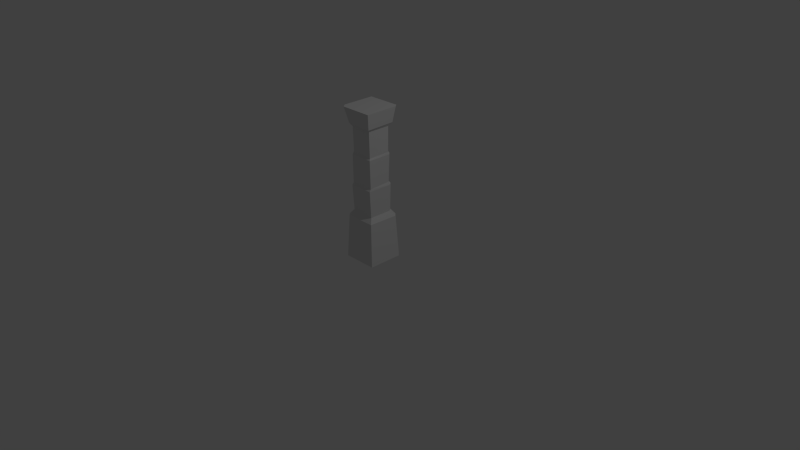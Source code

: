 # Source: column.blend  (saved by Blender 2.67.0; exported with 4.5.12 LTS)
import bpy
from mathutils import Matrix  # noqa: F401  (used for matrix-valued properties, if any)

bpy.ops.wm.read_factory_settings(use_empty=True)
scene = bpy.context.scene
scene.name = 'Scene'

# ---- collections
col_collection_1 = bpy.data.collections.new('Collection 1'); scene.collection.children.link(col_collection_1)

# ---- materials (node trees are filled in below, after node groups)
mat_material = bpy.data.materials.new('Material')
mat_material.alpha_threshold = 0.0
mat_material.use_transparent_shadow = False
mat_material.roughness = 0.5
mat_material.line_color = (0.0, 0.0, 0.0, 1.0)

# ---- material node trees

# ---- world
world_world = bpy.data.worlds.new('World'); scene.world = world_world
world_world.color = (0.05088, 0.05088, 0.05088)
world_world.use_sun_shadow = False
world_world.sun_shadow_jitter_overblur = 0.0
world_world.cycles.sampling_method = 'MANUAL'
world_world.cycles.sample_map_resolution = 256

# ---- cameras
cam_camera = bpy.data.cameras.new('Camera')
cam_camera.clip_end = 100.0
cam_camera.lens = 35.0
cam_camera.sensor_width = 32.0
cam_camera.sensor_height = 18.0
cam_camera.ortho_scale = 7.314
cam_camera.dof.focus_distance = 0.0
cam_camera.dof.aperture_fstop = 128.0

# ---- lights
light_lamp = bpy.data.lights.new('Lamp', 'POINT')
light_lamp.transmission_factor = 0.0
light_lamp.cutoff_distance = 30.0
light_lamp.energy = 100.0
light_lamp.shadow_buffer_clip_start = 1.001
light_lamp.shadow_soft_size = 0.1
light_lamp.shadow_maximum_resolution = 0.006
light_lamp.use_absolute_resolution = True
light_lamp.cycles.use_multiple_importance_sampling = False

# ---- meshes
me_cube = bpy.data.meshes.new('Cube')
me_cube.from_pydata([(1.048, 1.317, -1.002), (1.317, -1.317, -1.002), (-1.072, -1.317, -1.002), (-1.317, 1.317, -1.002), (0.9042, 1.188, 1.993), (1.173, -1.173, 2.043), (-0.9282, -1.173, 2.041), (-1.166, 1.176, 2.004), (0.7222, 0.9069, 2.366), (0.9069, -0.9069, 2.366), (-0.7445, -0.8796, 2.389), (-0.9069, 0.9069, 2.366), (0.7732, 0.9306, 4.252), (0.9331, -0.9973, 4.252), (-0.7339, -0.9973, 4.252), (-0.9335, 0.9335, 4.252), (0.6997, 0.8571, 8.298), (0.9011, -0.8785, 4.402), (-0.8241, 0.8424, 4.444), (0.6854, 0.8474, 4.408), (-0.7044, -0.9044, 4.408), (0.7441, 0.9015, 6.371), (0.9044, -0.9044, 6.371), (-0.7044, -0.9044, 6.371), (-0.9044, 0.9044, 6.371), (0.6998, 0.8146, 6.535), (0.829, -0.8212, 6.478), (-0.8742, 0.7649, 6.589), (0.8651, 1.08, 8.539), (-0.6373, -0.8158, 6.511), (-0.9069, -0.7273, 2.366), (0.86, -0.86, 8.298), (-0.66, -0.86, 8.298), (-0.86, 0.86, 8.298), (0.86, 0.723, 8.298), (1.031, 0.932, 8.543), (1.08, -1.08, 8.515), (-0.7875, -1.02, 8.542), (-1.08, 1.08, 8.515), (1.223, 1.033, 9.62), (1.264, -1.264, 9.619), (-0.997, -1.243, 9.62), (-1.264, 1.264, 9.619), (-0.86, -0.69, 8.298), (0.9044, 0.6853, 6.371), (0.9335, 0.659, 4.252), (0.8584, 0.6856, 6.532), (1.039, 1.264, 9.619), (-1.317, -0.9973, -1.002), (0.8478, 0.6781, 4.445), (0.9069, 0.6818, 2.366), (-0.9044, -0.6857, 6.371), (1.173, 0.9231, 1.999), (1.317, 1.045, -1.002), (-0.9335, -0.7467, 4.252), (-0.8417, -0.6724, 6.519), (-1.172, -0.9034, 2.036), (-0.8384, -0.7048, 4.412), (-1.057, -0.8134, 8.539), (-1.241, -0.9478, 9.619), (1.317, -0.1359, -1.002), (-0.1344, 1.317, -1.002), (0.1224, -1.317, -1.002), (-1.317, 0.16, -1.002), (1.173, -0.125, 2.021), (-0.1311, 1.182, 1.999), (0.1224, -1.173, 2.042), (-1.169, 0.1361, 2.02), (-1.242, 1.246, 0.5007), (0.9763, 1.253, 0.4954), (1.245, -1.245, 0.5203), (-1.0, -1.245, 0.519), (-0.09238, 0.9069, 2.366), (0.0812, -0.8933, 2.377), (-0.9069, 0.0898, 2.366), (0.9333, -0.1692, 4.252), (-0.08014, 0.932, 4.252), (0.09957, -0.9973, 4.252), (-0.9335, 0.09339, 4.252), (0.952, 1.172, 9.079), (0.9027, -0.8914, 5.386), (0.09835, -0.8914, 4.405), (0.9044, -0.1095, 6.371), (-0.08014, 0.9029, 6.371), (0.1, -0.9044, 6.371), (-0.9044, 0.1094, 6.371), (0.8744, -0.1002, 4.424), (0.7148, 0.8744, 5.389), (0.92, -0.9521, 3.309), (-0.7044, -0.9044, 5.389), (0.8437, -0.0678, 6.505), (-0.08722, 0.7897, 6.562), (0.6998, 0.8358, 7.417), (-0.08014, 0.8586, 8.298), (0.1, -0.86, 8.298), (-0.86, 0.08502, 8.298), (-0.6487, -0.8379, 7.405), (-0.8643, 0.8734, 5.408), (-0.8313, 0.0688, 4.428), (1.056, -0.07398, 8.529), (-0.1074, 1.08, 8.527), (0.1462, -1.05, 8.529), (-1.069, 0.1333, 8.527), (-0.06937, 0.8449, 4.426), (1.244, -0.1155, 9.619), (-0.1125, 1.264, 9.619), (0.1334, -1.253, 9.619), (-1.252, 0.158, 9.619), (-1.172, 1.172, 9.067), (1.127, 0.9824, 9.081), (1.172, -1.172, 9.067), (-0.8923, -1.132, 9.081), (0.8592, 0.7043, 7.415), (0.86, -0.06849, 8.298), (0.8761, 0.6817, 5.408), (0.9202, 0.6704, 3.309), (0.7477, 0.9188, 3.309), (1.245, 0.9843, 0.4982), (0.9069, -0.1126, 2.366), (-0.9202, -0.737, 3.309), (-1.245, -0.9503, 0.5169), (-0.7392, -0.9385, 3.321), (-0.9202, 0.9202, 3.309), (-0.8714, -0.6953, 5.391), (-0.8509, -0.6812, 7.409), (-1.149, -0.8806, 9.079), (-0.858, 0.04626, 6.554), (-0.8671, 0.8124, 7.444), (0.09584, -0.8185, 6.494), (0.8445, -0.8406, 7.388), (-0.1328, 1.25, 0.498), (0.1224, -1.245, 0.5197), (1.245, -0.1305, 0.5092), (-1.243, 0.148, 0.5088), (0.09039, -0.9453, 3.315), (-0.8678, 0.08908, 5.399), (-0.11, 1.172, 9.073), (0.1398, -1.152, 9.074), (1.15, -0.09476, 9.074), (-0.07475, 0.8739, 5.398), (-0.9202, 0.0916, 3.309), (-0.08626, 0.9195, 3.309), (0.8894, -0.1049, 5.397), (0.09918, -0.8979, 5.388), (-1.16, 0.1456, 9.073), (0.9201, -0.1409, 3.309), (-0.08368, 0.8241, 7.43), (-0.859, 0.06564, 7.426), (0.09793, -0.8392, 7.396), (0.8519, -0.06815, 7.402)], [], [(130, 68, 7, 65), (65, 7, 11, 72), (131, 70, 5, 66), (120, 71, 6, 56), (132, 117, 52, 64), (66, 5, 9, 73), (56, 6, 10, 30), (34, 16, 28, 35), (119, 121, 14, 54), (14, 17, 81, 20), (23, 84, 22, 26), (17, 45, 49, 86), (109, 79, 47, 39), (83, 24, 27, 91), (123, 89, 23, 51), (133, 120, 56, 67), (54, 14, 20, 57), (82, 44, 46, 90), (124, 96, 32, 43), (134, 88, 13, 77), (18, 54, 57, 98), (135, 123, 51, 85), (67, 56, 30, 74), (13, 75, 45, 17), (24, 85, 51, 27), (113, 34, 35, 99), (112, 92, 16, 34), (136, 108, 42, 105), (51, 23, 29, 55), (12, 18, 103, 19), (94, 31, 36, 101), (39, 47, 105, 42, 107, 59, 41, 106, 40, 104), (137, 110, 40, 106), (125, 111, 41, 59), (138, 109, 39, 104), (93, 33, 38, 100), (12, 76, 15, 18), (114, 87, 21, 44), (44, 21, 25, 46), (139, 97, 24, 83), (45, 12, 19, 49), (61, 63, 3), (115, 116, 12, 45), (62, 60, 1), (117, 69, 4, 52), (95, 43, 58, 102), (140, 119, 54, 78), (64, 52, 50, 118), (52, 4, 8, 50), (48, 0, 53, 2), (141, 122, 15, 76), (142, 114, 44, 82), (43, 32, 37, 58), (15, 78, 54, 18), (143, 80, 22, 84), (144, 125, 59, 107), (145, 115, 45, 75), (14, 77, 13, 17), (146, 127, 33, 93), (27, 51, 55, 126), (147, 124, 43, 95), (23, 26, 128, 29), (148, 129, 31, 94), (149, 112, 34, 113), (69, 130, 65, 4), (0, 61, 130, 69), (61, 3, 68, 130), (4, 65, 72, 8), (71, 131, 66, 6), (2, 62, 131, 71), (62, 1, 70, 131), (48, 2, 71, 120), (70, 132, 64, 5), (1, 60, 132, 70), (60, 53, 117, 132), (6, 66, 73, 10), (30, 10, 121, 119), (35, 28, 79, 109), (21, 83, 91, 25), (57, 20, 89, 123), (68, 133, 67, 7), (3, 63, 133, 68), (63, 48, 120, 133), (22, 82, 90, 26), (55, 29, 96, 124), (121, 134, 77, 14), (10, 73, 134, 121), (73, 9, 88, 134), (97, 135, 85, 24), (18, 98, 135, 97), (98, 57, 123, 135), (7, 67, 74, 11), (31, 113, 99, 36), (46, 25, 92, 112), (79, 136, 105, 47), (28, 100, 136, 79), (100, 38, 108, 136), (32, 94, 101, 37), (111, 137, 106, 41), (37, 101, 137, 111), (101, 36, 110, 137), (58, 37, 111, 125), (110, 138, 104, 40), (36, 99, 138, 110), (99, 35, 109, 138), (16, 93, 100, 28), (49, 19, 87, 114), (87, 139, 83, 21), (19, 103, 139, 87), (103, 18, 97, 139), (0, 48, 63, 61), (50, 8, 116, 115), (2, 53, 60, 62), (53, 0, 69, 117), (33, 95, 102, 38), (122, 140, 78, 15), (11, 74, 140, 122), (74, 30, 119, 140), (5, 64, 118, 9), (116, 141, 76, 12), (8, 72, 141, 116), (72, 11, 122, 141), (80, 142, 82, 22), (17, 86, 142, 80), (86, 49, 114, 142), (89, 143, 84, 23), (20, 81, 143, 89), (81, 17, 80, 143), (108, 144, 107, 42), (38, 102, 144, 108), (102, 58, 125, 144), (88, 145, 75, 13), (9, 118, 145, 88), (118, 50, 115, 145), (92, 146, 93, 16), (25, 91, 146, 92), (91, 27, 127, 146), (127, 147, 95, 33), (27, 126, 147, 127), (126, 55, 124, 147), (96, 148, 94, 32), (29, 128, 148, 96), (128, 26, 129, 148), (129, 149, 113, 31), (26, 90, 149, 129), (90, 46, 112, 149)])
_uv = me_cube.uv_layers.new(name='UVMap')
_uv.uv.foreach_set('vector', [0.6881, 0.1618, 0.7696, 0.1618, 0.7644, 0.2719, 0.6884, 0.2717, 0.6884, 0.2717, 0.7644, 0.2719, 0.7455, 0.2977, 0.6857, 0.2979, 0.5069, 0.1635, 0.5894, 0.1638, 0.5838, 0.2755, 0.5066, 0.2751, 0.1992, 0.1637, 0.221, 0.1631, 0.2161, 0.2746, 0.1961, 0.275, 0.3134, 0.1629, 0.3953, 0.1618, 0.3912, 0.2719, 0.3142, 0.2738, 0.5066, 0.2751, 0.5838, 0.2755, 0.5641, 0.3013, 0.5035, 0.3021, 0.7924, 0.5243, 0.7924, 0.4976, 0.8169, 0.5045, 0.8155, 0.5208, 0.8087, 0.5697, 0.7934, 0.5696, 0.7924, 0.5492, 0.8087, 0.5499, 0.1843, 0.3677, 0.1992, 0.368, 0.2038, 0.4363, 0.1852, 0.437, 0.4432, 0.4377, 0.5632, 0.45, 0.5043, 0.4499, 0.4453, 0.4498, 0.4449, 0.593, 0.504, 0.5931, 0.563, 0.5933, 0.5575, 0.6019, 0.2595, 0.4501, 0.3724, 0.4384, 0.3738, 0.4532, 0.3166, 0.4516, 0.3971, 0.7893, 0.4111, 0.7905, 0.418, 0.8292, 0.4009, 0.8278, 0.6857, 0.5918, 0.7462, 0.5916, 0.7441, 0.6073, 0.6863, 0.6055, 0.1818, 0.5204, 0.1972, 0.5197, 0.1974, 0.5917, 0.1813, 0.5924, 0.1185, 0.1633, 0.1992, 0.1637, 0.1961, 0.275, 0.1198, 0.274, 0.1852, 0.437, 0.2038, 0.4363, 0.197, 0.4477, 0.1823, 0.4484, 0.3164, 0.5935, 0.3748, 0.5933, 0.3748, 0.6054, 0.3195, 0.6038, 0.4339, 0.6706, 0.4487, 0.6689, 0.4477, 0.7339, 0.433, 0.7354, 0.5039, 0.37, 0.5649, 0.3697, 0.5656, 0.438, 0.5044, 0.4379, 0.06863, 0.4511, 0.1852, 0.437, 0.1823, 0.4484, 0.1254, 0.4497, 0.1242, 0.5211, 0.1818, 0.5204, 0.1813, 0.5924, 0.1229, 0.5925, 0.1198, 0.274, 0.1961, 0.275, 0.1834, 0.2985, 0.1234, 0.2986, 0.2507, 0.4389, 0.3115, 0.4387, 0.3724, 0.4384, 0.2595, 0.4501, 0.06446, 0.5927, 0.1229, 0.5925, 0.1813, 0.5924, 0.07478, 0.6086, 0.3199, 0.7346, 0.378, 0.7344, 0.3933, 0.7508, 0.3194, 0.7498, 0.617, 0.668, 0.6287, 0.6685, 0.6289, 0.7333, 0.6171, 0.7329, 0.6884, 0.7909, 0.7664, 0.7903, 0.7733, 0.831, 0.6887, 0.8313, 0.4302, 0.5949, 0.4449, 0.593, 0.4498, 0.604, 0.4348, 0.6058, 0.6225, 0.4366, 0.7399, 0.4501, 0.6845, 0.4489, 0.629, 0.4478, 0.5035, 0.7341, 0.5594, 0.7342, 0.5755, 0.7482, 0.5069, 0.7492, 0.9653, 0.4205, 0.9519, 0.4376, 0.8674, 0.4383, 0.7828, 0.4391, 0.7829, 0.3579, 0.783, 0.2766, 0.8007, 0.2548, 0.8837, 0.2533, 0.9668, 0.2517, 0.966, 0.3361, 0.5063, 0.788, 0.5821, 0.7876, 0.5887, 0.827, 0.5057, 0.8269, 0.196, 0.7919, 0.2146, 0.7912, 0.2228, 0.831, 0.201, 0.8318, 0.318, 0.7889, 0.3971, 0.7893, 0.4009, 0.8278, 0.3166, 0.8279, 0.6861, 0.7331, 0.7434, 0.733, 0.7596, 0.7495, 0.6881, 0.7506, 0.6225, 0.4366, 0.6852, 0.4364, 0.7479, 0.4362, 0.7399, 0.4501, 0.3743, 0.5233, 0.3885, 0.5232, 0.3907, 0.5946, 0.3748, 0.5933, 0.3748, 0.5933, 0.3907, 0.5946, 0.3844, 0.607, 0.3748, 0.6054, 0.6851, 0.5203, 0.7431, 0.5208, 0.7462, 0.5916, 0.6857, 0.5918, 0.3724, 0.4384, 0.3924, 0.4397, 0.3863, 0.4518, 0.3738, 0.4532, 0.8894, 0.2515, 0.9765, 0.1667, 0.9763, 0.2517, 0.373, 0.3697, 0.3913, 0.371, 0.3924, 0.4397, 0.3724, 0.4384, 0.8711, 0.05789, 0.7831, 0.1444, 0.7833, 0.05762, 0.3953, 0.1618, 0.4151, 0.1637, 0.4107, 0.2736, 0.3912, 0.2719, 0.1251, 0.7339, 0.182, 0.7337, 0.191, 0.7519, 0.1215, 0.7513, 0.1235, 0.3679, 0.1843, 0.3677, 0.1852, 0.437, 0.1235, 0.4371, 0.3142, 0.2738, 0.3912, 0.2719, 0.3736, 0.301, 0.3153, 0.3012, 0.8187, 0.4698, 0.8187, 0.4976, 0.7946, 0.4925, 0.7924, 0.4713, 0.9768, 0.08172, 0.8025, 0.2512, 0.7828, 0.2312, 0.9589, 0.05816, 0.6854, 0.3671, 0.7467, 0.367, 0.7479, 0.4362, 0.6852, 0.4364, 0.3165, 0.5226, 0.3743, 0.5233, 0.3748, 0.5933, 0.3164, 0.5935, 0.7924, 0.5436, 0.793, 0.5243, 0.8081, 0.5243, 0.8085, 0.5492, 0.06183, 0.4373, 0.1235, 0.4371, 0.1852, 0.437, 0.06863, 0.4511, 0.5041, 0.5215, 0.5631, 0.5217, 0.563, 0.5933, 0.504, 0.5931, 0.1206, 0.7917, 0.196, 0.7919, 0.201, 0.8318, 0.1198, 0.832, 0.3134, 0.3699, 0.373, 0.3697, 0.3724, 0.4384, 0.3115, 0.4387, 0.4432, 0.4377, 0.5044, 0.4379, 0.5656, 0.438, 0.5632, 0.45, 0.6862, 0.6693, 0.7438, 0.6701, 0.7434, 0.733, 0.6861, 0.7331, 0.07478, 0.6086, 0.1813, 0.5924, 0.1803, 0.6031, 0.1276, 0.6059, 0.1263, 0.6699, 0.1812, 0.6684, 0.182, 0.7337, 0.1251, 0.7339, 0.4449, 0.593, 0.5575, 0.6019, 0.5036, 0.6029, 0.4498, 0.604, 0.5036, 0.6685, 0.5584, 0.6681, 0.5594, 0.7342, 0.5035, 0.7341, 0.3197, 0.6692, 0.3764, 0.6699, 0.378, 0.7344, 0.3199, 0.7346, 0.6067, 0.1619, 0.6881, 0.1618, 0.6884, 0.2717, 0.6123, 0.2716, 0.601, 0.05213, 0.6879, 0.05188, 0.6881, 0.1618, 0.6067, 0.1619, 0.6879, 0.05188, 0.7748, 0.05162, 0.7696, 0.1618, 0.6881, 0.1618, 0.6123, 0.2716, 0.6884, 0.2717, 0.6857, 0.2979, 0.6259, 0.298, 0.4245, 0.1632, 0.5069, 0.1635, 0.5066, 0.2751, 0.4294, 0.2748, 0.4195, 0.05162, 0.5073, 0.05189, 0.5069, 0.1635, 0.4245, 0.1632, 0.5073, 0.05189, 0.595, 0.05216, 0.5894, 0.1638, 0.5069, 0.1635, 0.2022, 0.05242, 0.2259, 0.05162, 0.221, 0.1631, 0.1992, 0.1637, 0.2315, 0.164, 0.3134, 0.1629, 0.3142, 0.2738, 0.2372, 0.2757, 0.2259, 0.05224, 0.3127, 0.05193, 0.3134, 0.1629, 0.2315, 0.164, 0.3127, 0.05193, 0.3994, 0.05162, 0.3953, 0.1618, 0.3134, 0.1629, 0.4294, 0.2748, 0.5066, 0.2751, 0.5035, 0.3021, 0.4428, 0.3029, 0.1834, 0.2985, 0.1947, 0.2996, 0.1992, 0.368, 0.1843, 0.3677, 0.3933, 0.7508, 0.4043, 0.7518, 0.4111, 0.7905, 0.3971, 0.7893, 0.6251, 0.592, 0.6857, 0.5918, 0.6863, 0.6055, 0.6285, 0.6037, 0.1823, 0.4484, 0.197, 0.4477, 0.1972, 0.5197, 0.1818, 0.5204, 0.03781, 0.163, 0.1185, 0.1633, 0.1198, 0.274, 0.0434, 0.2731, 0.03222, 0.05289, 0.1172, 0.05265, 0.1185, 0.1633, 0.03781, 0.163, 0.1172, 0.05265, 0.2022, 0.05242, 0.1992, 0.1637, 0.1185, 0.1633, 0.258, 0.5937, 0.3164, 0.5935, 0.3195, 0.6038, 0.2642, 0.6022, 0.4348, 0.6058, 0.4498, 0.604, 0.4487, 0.6689, 0.4339, 0.6706, 0.443, 0.3703, 0.5039, 0.37, 0.5044, 0.4379, 0.4432, 0.4377, 0.4428, 0.3029, 0.5035, 0.3021, 0.5039, 0.37, 0.443, 0.3703, 0.5035, 0.3021, 0.5641, 0.3013, 0.5649, 0.3697, 0.5039, 0.37, 0.06654, 0.5219, 0.1242, 0.5211, 0.1229, 0.5925, 0.06446, 0.5927, 0.06863, 0.4511, 0.1254, 0.4497, 0.1242, 0.5211, 0.06654, 0.5219, 0.1254, 0.4497, 0.1823, 0.4484, 0.1818, 0.5204, 0.1242, 0.5211, 0.0434, 0.2731, 0.1198, 0.274, 0.1234, 0.2986, 0.06337, 0.2988, 0.2617, 0.7348, 0.3199, 0.7346, 0.3194, 0.7498, 0.2455, 0.7489, 0.6168, 0.6031, 0.6285, 0.6037, 0.6287, 0.6685, 0.617, 0.668, 0.6104, 0.7916, 0.6884, 0.7909, 0.6887, 0.8313, 0.6041, 0.8315, 0.6167, 0.7517, 0.6881, 0.7506, 0.6884, 0.7909, 0.6104, 0.7916, 0.6881, 0.7506, 0.7596, 0.7495, 0.7664, 0.7903, 0.6884, 0.7909, 0.4477, 0.7339, 0.5035, 0.7341, 0.5069, 0.7492, 0.4383, 0.7502, 0.4305, 0.7885, 0.5063, 0.788, 0.5057, 0.8269, 0.4227, 0.8267, 0.4383, 0.7502, 0.5069, 0.7492, 0.5063, 0.788, 0.4305, 0.7885, 0.5069, 0.7492, 0.5755, 0.7482, 0.5821, 0.7876, 0.5063, 0.788, 0.191, 0.7519, 0.2064, 0.7513, 0.2146, 0.7912, 0.196, 0.7919, 0.2389, 0.7885, 0.318, 0.7889, 0.3166, 0.8279, 0.2322, 0.828, 0.2455, 0.7489, 0.3194, 0.7498, 0.318, 0.7889, 0.2389, 0.7885, 0.3194, 0.7498, 0.3933, 0.7508, 0.3971, 0.7893, 0.318, 0.7889, 0.6289, 0.7333, 0.6861, 0.7331, 0.6881, 0.7506, 0.6167, 0.7517, 0.3738, 0.4532, 0.3863, 0.4518, 0.3885, 0.5232, 0.3743, 0.5233, 0.6271, 0.5199, 0.6851, 0.5203, 0.6857, 0.5918, 0.6251, 0.592, 0.629, 0.4478, 0.6845, 0.4489, 0.6851, 0.5203, 0.6271, 0.5199, 0.6845, 0.4489, 0.7399, 0.4501, 0.7431, 0.5208, 0.6851, 0.5203, 0.8025, 0.2512, 0.9768, 0.08172, 0.9765, 0.1667, 0.8894, 0.2515, 0.3736, 0.301, 0.3902, 0.3024, 0.3913, 0.371, 0.373, 0.3697, 0.9589, 0.05816, 0.7828, 0.2312, 0.7831, 0.1444, 0.8711, 0.05789, 0.3994, 0.05162, 0.4195, 0.05374, 0.4151, 0.1637, 0.3953, 0.1618, 0.06818, 0.734, 0.1251, 0.7339, 0.1215, 0.7513, 0.05194, 0.7507, 0.0626, 0.368, 0.1235, 0.3679, 0.1235, 0.4371, 0.06183, 0.4373, 0.06337, 0.2988, 0.1234, 0.2986, 0.1235, 0.3679, 0.0626, 0.368, 0.1234, 0.2986, 0.1834, 0.2985, 0.1843, 0.3677, 0.1235, 0.3679, 0.2372, 0.2757, 0.3142, 0.2738, 0.3153, 0.3012, 0.2569, 0.3014, 0.6242, 0.3673, 0.6854, 0.3671, 0.6852, 0.4364, 0.6225, 0.4366, 0.6259, 0.298, 0.6857, 0.2979, 0.6854, 0.3671, 0.6242, 0.3673, 0.6857, 0.2979, 0.7455, 0.2977, 0.7467, 0.367, 0.6854, 0.3671, 0.2587, 0.5219, 0.3165, 0.5226, 0.3164, 0.5935, 0.258, 0.5937, 0.2595, 0.4501, 0.3166, 0.4516, 0.3165, 0.5226, 0.2587, 0.5219, 0.3166, 0.4516, 0.3738, 0.4532, 0.3743, 0.5233, 0.3165, 0.5226, 0.4451, 0.5214, 0.5041, 0.5215, 0.504, 0.5931, 0.4449, 0.593, 0.4453, 0.4498, 0.5043, 0.4499, 0.5041, 0.5215, 0.4451, 0.5214, 0.5043, 0.4499, 0.5632, 0.45, 0.5631, 0.5217, 0.5041, 0.5215, 0.04525, 0.7915, 0.1206, 0.7917, 0.1198, 0.832, 0.03857, 0.8323, 0.05194, 0.7507, 0.1215, 0.7513, 0.1206, 0.7917, 0.04525, 0.7915, 0.1215, 0.7513, 0.191, 0.7519, 0.196, 0.7919, 0.1206, 0.7917, 0.2538, 0.3701, 0.3134, 0.3699, 0.3115, 0.4387, 0.2507, 0.4389, 0.2569, 0.3014, 0.3153, 0.3012, 0.3134, 0.3699, 0.2538, 0.3701, 0.3153, 0.3012, 0.3736, 0.301, 0.373, 0.3697, 0.3134, 0.3699, 0.6287, 0.6685, 0.6862, 0.6693, 0.6861, 0.7331, 0.6289, 0.7333, 0.6285, 0.6037, 0.6863, 0.6055, 0.6862, 0.6693, 0.6287, 0.6685, 0.6863, 0.6055, 0.7441, 0.6073, 0.7438, 0.6701, 0.6862, 0.6693, 0.07148, 0.6713, 0.1263, 0.6699, 0.1251, 0.7339, 0.06818, 0.734, 0.07478, 0.6086, 0.1276, 0.6059, 0.1263, 0.6699, 0.07148, 0.6713, 0.1276, 0.6059, 0.1803, 0.6031, 0.1812, 0.6684, 0.1263, 0.6699, 0.4487, 0.6689, 0.5036, 0.6685, 0.5035, 0.7341, 0.4477, 0.7339, 0.4498, 0.604, 0.5036, 0.6029, 0.5036, 0.6685, 0.4487, 0.6689, 0.5036, 0.6029, 0.5575, 0.6019, 0.5584, 0.6681, 0.5036, 0.6685, 0.2629, 0.6685, 0.3197, 0.6692, 0.3199, 0.7346, 0.2617, 0.7348, 0.2642, 0.6022, 0.3195, 0.6038, 0.3197, 0.6692, 0.2629, 0.6685, 0.3195, 0.6038, 0.3748, 0.6054, 0.3764, 0.6699, 0.3197, 0.6692])
me_cube.materials.append(mat_material)
me_cube.use_remesh_preserve_volume = False
me_cube.use_remesh_preserve_attributes = False
me_cube.use_mirror_vertex_groups = False
me_cube.update()

# ---- objects
ob_cube = bpy.data.objects.new('Cube', me_cube)
ob_lamp = bpy.data.objects.new('Lamp', light_lamp)
ob_camera = bpy.data.objects.new('Camera', cam_camera)

# ---- transforms, parenting, visibility, modifiers, constraints
ob_cube.location = (0.0, 0.0, 0.1892)
ob_cube.scale = (0.1926, 0.1936, 0.188)
ob_cube.lock_rotations_4d = False
ob_cube.empty_display_type = 'ARROWS'
ob_cube.lineart.crease_threshold = 0.0
ob_lamp.location = (4.076, 1.005, 5.904)
ob_lamp.rotation_euler = (0.6503, 0.05522, 1.866)
ob_lamp.lock_rotations_4d = False
ob_lamp.empty_display_type = 'ARROWS'
ob_lamp.color = (0.0, 0.0, 0.0, 0.0)
ob_lamp.lineart.crease_threshold = 0.0
ob_camera.location = (7.481, -6.508, 5.344)
ob_camera.rotation_euler = (1.109, 0.01082, 0.8149)
ob_camera.lock_rotations_4d = False
ob_camera.empty_display_type = 'ARROWS'
ob_camera.color = (0.0, 0.0, 0.0, 0.0)
ob_camera.display_type = 'WIRE'
ob_camera.lineart.crease_threshold = 0.0

# ---- collection membership
col_collection_1.objects.link(ob_cube)
col_collection_1.objects.link(ob_lamp)
col_collection_1.objects.link(ob_camera)

# ---- scene / render settings (as saved in the file)
scene.camera = ob_camera
scene.frame_start = 1; scene.frame_end = 250; scene.frame_set(1)
scene.render.engine = 'BLENDER_EEVEE_NEXT'
scene.render.image_settings.color_mode = 'RGB'
scene.render.image_settings.compression = 90
scene.render.resolution_percentage = 50
scene.render.dither_intensity = 0.0
scene.cycles.use_denoising = False
scene.cycles.samples = 10
scene.cycles.sampling_pattern = 'TABULATED_SOBOL'
scene.cycles.light_sampling_threshold = 0.0
scene.cycles.use_adaptive_sampling = False
scene.cycles.use_light_tree = False
scene.cycles.blur_glossy = 0.0
scene.cycles.volume_bounces = 1
scene.cycles.pixel_filter_type = 'GAUSSIAN'
scene.cycles.sample_clamp_indirect = 0.0
scene.view_settings.view_transform = 'Standard'
bpy.context.view_layer.update()
